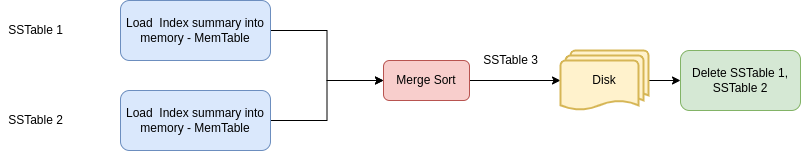

The diagram above was exported from draw.io. Its source (the exported page's mxGraphModel, read from the mxfile embedded in the PNG):
<mxGraphModel dx="2182" dy="878" grid="1" gridSize="10" guides="1" tooltips="1" connect="1" arrows="1" fold="1" page="1" pageScale="1" pageWidth="827" pageHeight="1169" math="0" shadow="0">
  <root>
    <mxCell id="0" />
    <mxCell id="1" parent="0" />
    <mxCell id="2" style="edgeStyle=orthogonalEdgeStyle;rounded=0;orthogonalLoop=1;jettySize=auto;html=1;exitX=1;exitY=0.5;exitDx=0;exitDy=0;entryX=0;entryY=0.5;entryDx=0;entryDy=0;" edge="1" source="3" target="9" parent="1">
      <mxGeometry relative="1" as="geometry" />
    </mxCell>
    <mxCell id="3" value="Load&amp;nbsp; Index summary into memory - MemTable" style="rounded=1;whiteSpace=wrap;html=1;fillColor=#dae8fc;strokeColor=#6c8ebf;" vertex="1" parent="1">
      <mxGeometry x="80" y="2080" width="150" height="60" as="geometry" />
    </mxCell>
    <mxCell id="4" style="edgeStyle=orthogonalEdgeStyle;rounded=0;orthogonalLoop=1;jettySize=auto;html=1;exitX=1;exitY=0.5;exitDx=0;exitDy=0;entryX=0;entryY=0.5;entryDx=0;entryDy=0;" edge="1" source="5" target="9" parent="1">
      <mxGeometry relative="1" as="geometry" />
    </mxCell>
    <mxCell id="5" value="Load&amp;nbsp; Index summary into memory - MemTable" style="rounded=1;whiteSpace=wrap;html=1;fillColor=#dae8fc;strokeColor=#6c8ebf;" vertex="1" parent="1">
      <mxGeometry x="80" y="2170" width="150" height="60" as="geometry" />
    </mxCell>
    <mxCell id="6" value="SSTable 1" style="text;html=1;align=center;verticalAlign=middle;resizable=0;points=[];autosize=1;strokeColor=none;fillColor=none;" vertex="1" parent="1">
      <mxGeometry x="-40" y="2100" width="70" height="20" as="geometry" />
    </mxCell>
    <mxCell id="7" value="SSTable 2" style="text;html=1;align=center;verticalAlign=middle;resizable=0;points=[];autosize=1;strokeColor=none;fillColor=none;" vertex="1" parent="1">
      <mxGeometry x="-40" y="2190" width="70" height="20" as="geometry" />
    </mxCell>
    <mxCell id="8" style="edgeStyle=orthogonalEdgeStyle;rounded=0;orthogonalLoop=1;jettySize=auto;html=1;exitX=1;exitY=0.5;exitDx=0;exitDy=0;entryX=0;entryY=0.5;entryDx=0;entryDy=0;entryPerimeter=0;" edge="1" source="9" target="11" parent="1">
      <mxGeometry relative="1" as="geometry" />
    </mxCell>
    <mxCell id="9" value="Merge Sort" style="rounded=1;whiteSpace=wrap;html=1;fillColor=#f8cecc;strokeColor=#b85450;" vertex="1" parent="1">
      <mxGeometry x="343" y="2140" width="86" height="40" as="geometry" />
    </mxCell>
    <mxCell id="10" style="edgeStyle=orthogonalEdgeStyle;rounded=0;orthogonalLoop=1;jettySize=auto;html=1;exitX=1;exitY=0.5;exitDx=0;exitDy=0;exitPerimeter=0;entryX=0;entryY=0.5;entryDx=0;entryDy=0;" edge="1" source="11" target="13" parent="1">
      <mxGeometry relative="1" as="geometry" />
    </mxCell>
    <mxCell id="11" value="Disk" style="strokeWidth=2;html=1;shape=mxgraph.flowchart.multi-document;whiteSpace=wrap;fillColor=#fff2cc;strokeColor=#d6b656;" vertex="1" parent="1">
      <mxGeometry x="520" y="2130" width="88" height="60" as="geometry" />
    </mxCell>
    <mxCell id="12" value="SSTable 3" style="text;html=1;align=center;verticalAlign=middle;resizable=0;points=[];autosize=1;strokeColor=none;fillColor=none;" vertex="1" parent="1">
      <mxGeometry x="435" y="2130" width="70" height="20" as="geometry" />
    </mxCell>
    <mxCell id="13" value="Delete SSTable 1, SSTable 2" style="rounded=1;whiteSpace=wrap;html=1;fillColor=#d5e8d4;strokeColor=#82b366;" vertex="1" parent="1">
      <mxGeometry x="640" y="2130" width="120" height="60" as="geometry" />
    </mxCell>
  </root>
</mxGraphModel>